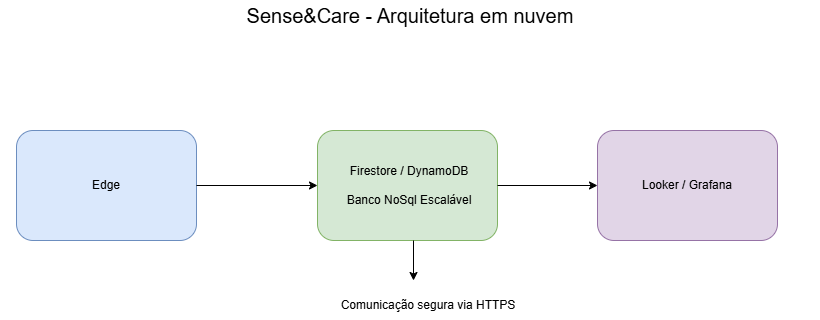

The diagram above was exported from draw.io. Its source (the exported page's mxGraphModel, read from the mxfile embedded in the PNG):
<mxGraphModel dx="1678" dy="914" grid="1" gridSize="10" guides="1" tooltips="1" connect="1" arrows="1" fold="1" page="1" pageScale="1" pageWidth="827" pageHeight="1169" math="0" shadow="0">
  <root>
    <mxCell id="0" />
    <mxCell id="1" parent="0" />
    <mxCell id="W8hKy3SLO2C25JyXa_VO-1" value="" style="rounded=1;whiteSpace=wrap;html=1;fillColor=#dae8fc;strokeColor=#6c8ebf;" vertex="1" parent="1">
      <mxGeometry x="430" y="310" width="180" height="110" as="geometry" />
    </mxCell>
    <mxCell id="W8hKy3SLO2C25JyXa_VO-2" value="" style="rounded=1;whiteSpace=wrap;html=1;fillColor=#d5e8d4;strokeColor=#82b366;" vertex="1" parent="1">
      <mxGeometry x="731" y="310" width="180" height="110" as="geometry" />
    </mxCell>
    <mxCell id="W8hKy3SLO2C25JyXa_VO-3" value="" style="rounded=1;whiteSpace=wrap;html=1;fillColor=#e1d5e7;strokeColor=#9673a6;" vertex="1" parent="1">
      <mxGeometry x="1011" y="310" width="180" height="110" as="geometry" />
    </mxCell>
    <mxCell id="W8hKy3SLO2C25JyXa_VO-4" value="" style="endArrow=classic;html=1;rounded=0;entryX=0;entryY=0.5;entryDx=0;entryDy=0;exitX=1;exitY=0.5;exitDx=0;exitDy=0;" edge="1" parent="1" source="W8hKy3SLO2C25JyXa_VO-1" target="W8hKy3SLO2C25JyXa_VO-2">
      <mxGeometry width="50" height="50" relative="1" as="geometry">
        <mxPoint x="661" y="364.5" as="sourcePoint" />
        <mxPoint x="741" y="364.5" as="targetPoint" />
      </mxGeometry>
    </mxCell>
    <mxCell id="W8hKy3SLO2C25JyXa_VO-5" value="" style="endArrow=classic;html=1;rounded=0;entryX=0;entryY=0.5;entryDx=0;entryDy=0;exitX=1;exitY=0.5;exitDx=0;exitDy=0;" edge="1" parent="1" source="W8hKy3SLO2C25JyXa_VO-2" target="W8hKy3SLO2C25JyXa_VO-3">
      <mxGeometry width="50" height="50" relative="1" as="geometry">
        <mxPoint x="891" y="364.5" as="sourcePoint" />
        <mxPoint x="941" y="365" as="targetPoint" />
      </mxGeometry>
    </mxCell>
    <mxCell id="W8hKy3SLO2C25JyXa_VO-7" value="" style="endArrow=classic;html=1;rounded=0;" edge="1" parent="1">
      <mxGeometry width="50" height="50" relative="1" as="geometry">
        <mxPoint x="827" y="420" as="sourcePoint" />
        <mxPoint x="827" y="460" as="targetPoint" />
      </mxGeometry>
    </mxCell>
    <mxCell id="W8hKy3SLO2C25JyXa_VO-9" value="Edge" style="text;html=1;whiteSpace=wrap;strokeColor=none;fillColor=none;align=center;verticalAlign=middle;rounded=0;" vertex="1" parent="1">
      <mxGeometry x="465" y="350" width="110" height="30" as="geometry" />
    </mxCell>
    <mxCell id="W8hKy3SLO2C25JyXa_VO-10" value="Firestore / DynamoDB&lt;div&gt;&lt;br&gt;&lt;/div&gt;&lt;div&gt;Banco NoSql Escalável&lt;/div&gt;" style="text;html=1;whiteSpace=wrap;strokeColor=none;fillColor=none;align=center;verticalAlign=middle;rounded=0;" vertex="1" parent="1">
      <mxGeometry x="731" y="350" width="184" height="30" as="geometry" />
    </mxCell>
    <mxCell id="W8hKy3SLO2C25JyXa_VO-11" value="&lt;div&gt;Looker / Grafana&lt;/div&gt;" style="text;html=1;whiteSpace=wrap;strokeColor=none;fillColor=none;align=center;verticalAlign=middle;rounded=0;" vertex="1" parent="1">
      <mxGeometry x="1046" y="350" width="110" height="30" as="geometry" />
    </mxCell>
    <mxCell id="W8hKy3SLO2C25JyXa_VO-12" value="Comunicação segura via HTTPS" style="text;html=1;whiteSpace=wrap;strokeColor=none;fillColor=none;align=center;verticalAlign=middle;rounded=0;" vertex="1" parent="1">
      <mxGeometry x="740" y="470" width="204" height="30" as="geometry" />
    </mxCell>
    <mxCell id="W8hKy3SLO2C25JyXa_VO-15" value="&lt;font style=&quot;font-size: 20px;&quot;&gt;Sense&amp;amp;Care - Arquitetura em nuvem&lt;/font&gt;" style="text;html=1;whiteSpace=wrap;strokeColor=none;fillColor=none;align=center;verticalAlign=middle;rounded=0;spacing=7;" vertex="1" parent="1">
      <mxGeometry x="414" y="180" width="820" height="30" as="geometry" />
    </mxCell>
  </root>
</mxGraphModel>